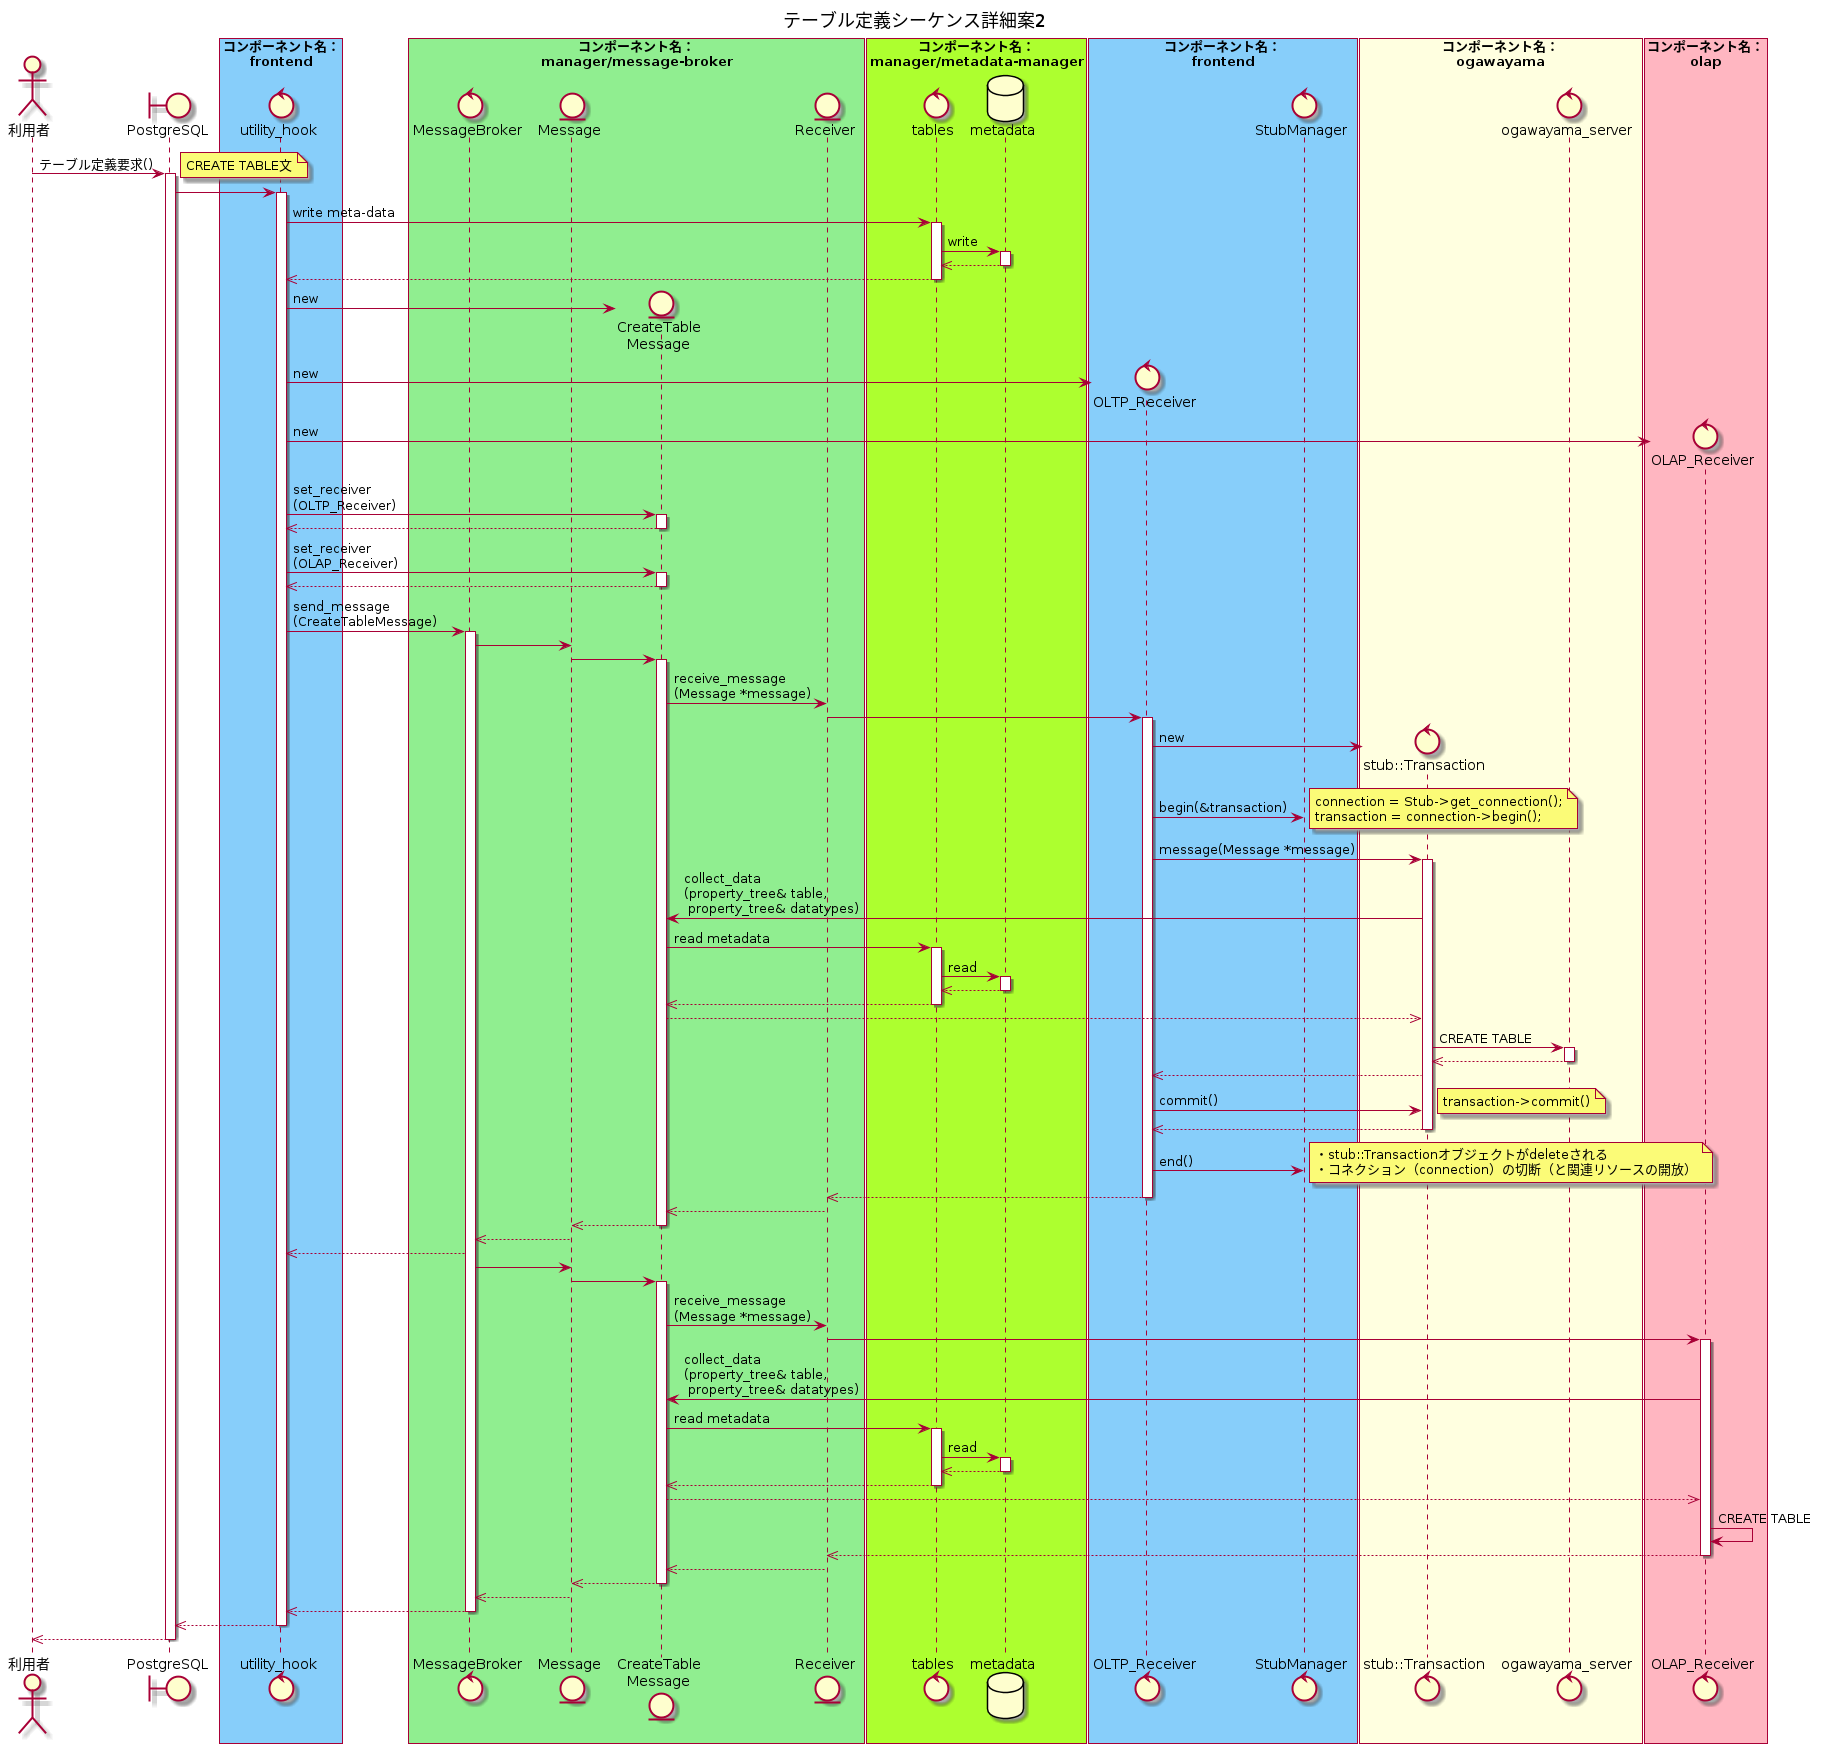

The diagram above was rendered by PlantUML. Its source (embedded in the PNG):
@startuml テーブル定義シーケンス詳細案2

title テーブル定義シーケンス詳細案2

actor 利用者
boundary PostgreSQL

box "コンポーネント名：\nfrontend" #LightSkyBlue
control utility_hook
end box

box "コンポーネント名：\nmanager/message-broker" #LightGreen
control MessageBroker
entity Message
entity "CreateTable\nMessage" as concrete_message
entity Receiver
end box

box "コンポーネント名：\nmanager/metadata-manager" #GreenYellow
control tables
database metadata
end box

box "コンポーネント名：\nfrontend" #LightSkyBlue
control "OLTP_Receiver" as oltp_receiver
control StubManager
end box

box "コンポーネント名：\nogawayama" #LightYellow
control "stub::Transaction" as tran
control ogawayama_server
end box

box "コンポーネント名：\nolap" #LightPink
control "OLAP_Receiver" as olap_receiver
end box


利用者 -> PostgreSQL : テーブル定義要求()
activate PostgreSQL
note right
CREATE TABLE文
end note

PostgreSQL -> utility_hook
activate utility_hook
  ' write meta-data
  utility_hook -> tables : write meta-data
  activate tables
    tables -> metadata : write
    activate metadata
    tables <<-- metadata
    deactivate metadata
    utility_hook <<-- tables
  deactivate tables

  ' create objects
  create concrete_message
  utility_hook -> concrete_message : new
  create oltp_receiver
  utility_hook -> oltp_receiver : new
  create olap_receiver
  utility_hook -> olap_receiver : new

  ' set receiver
  utility_hook -> concrete_message : set_receiver\n(OLTP_Receiver)
  activate concrete_message
    utility_hook <<-- concrete_message
  deactivate concrete_message
  utility_hook -> concrete_message : set_receiver\n(OLAP_Receiver)
  activate concrete_message
    utility_hook <<-- concrete_message
  deactivate concrete_message

  ' send message to MessageBroker
  utility_hook -> MessageBroker : send_message\n(CreateTableMessage)
  activate MessageBroker

  ' execute command
  MessageBroker -> Message
  Message -> concrete_message
  activate concrete_message
    concrete_message -> Receiver : receive_message\n(Message *message)
    Receiver -> oltp_receiver

  ' begin transaction
  create tran
  activate oltp_receiver
  oltp_receiver -> tran : new
  oltp_receiver -> StubManager : begin(&transaction)
  note right
  connection = Stub->get_connection();
  transaction = connection->begin();
  end note
  oltp_receiver -> tran : message(Message *message)
  activate tran
    tran -> concrete_message : collect_data\n(property_tree& table,\n property_tree& datatypes)
    concrete_message -> tables : read metadata
      activate tables
      tables -> metadata : read
      activate metadata
      tables <<-- metadata
      deactivate metadata
      concrete_message <<-- tables
      deactivate tables
        tran <<-- concrete_message
        tran -> ogawayama_server : CREATE TABLE
          activate ogawayama_server
            tran <<-- ogawayama_server
          deactivate ogawayama_server
        oltp_receiver <<-- tran
        oltp_receiver -> tran : commit()
        note right
        transaction->commit()
        end note
        oltp_receiver <<-- tran
      deactivate tran
    oltp_receiver -> StubManager : end()
    note right
    ・stub::Transactionオブジェクトがdeleteされる
    ・コネクション（connection）の切断（と関連リソースの開放）
    end note
    Receiver <<-- oltp_receiver
    deactivate oltp_receiver
    concrete_message <<-- Receiver
  Message <<-- concrete_message
  deactivate concrete_message
  MessageBroker <<-- Message
  utility_hook <<-- MessageBroker
  MessageBroker -> Message
  Message -> concrete_message
  activate concrete_message
    concrete_message -> Receiver : receive_message\n(Message *message)
    Receiver -> olap_receiver
    activate olap_receiver
      olap_receiver -> concrete_message: collect_data\n(property_tree& table,\n property_tree& datatypes)
      concrete_message -> tables: read metadata
      activate tables
      tables -> metadata : read
      activate metadata
      tables <<-- metadata
      deactivate metadata
      concrete_message <<-- tables
      deactivate tables
      olap_receiver <<-- concrete_message
      olap_receiver -> olap_receiver : CREATE TABLE
      Receiver <<-- olap_receiver
      deactivate olap_receiver
      concrete_message <<-- Receiver
  Message <<-- concrete_message
  deactivate concrete_message
  MessageBroker <<-- Message
  utility_hook <<-- MessageBroker
  deactivate MessageBroker
PostgreSQL <<-- utility_hook
deactivate utility_hook
利用者 <<-- PostgreSQL
deactivate PostgreSQL

@enduml